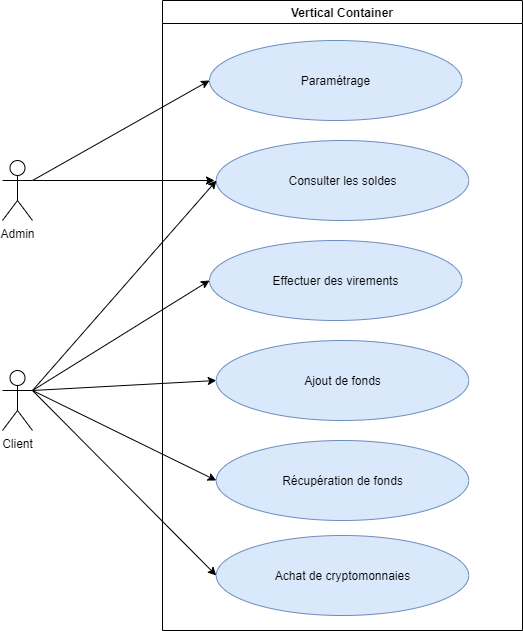

The diagram above was exported from draw.io. Its source (the exported page's mxGraphModel, read from the mxfile embedded in the PNG):
<mxGraphModel dx="782" dy="706" grid="1" gridSize="10" guides="1" tooltips="1" connect="1" arrows="1" fold="1" page="1" pageScale="1" pageWidth="827" pageHeight="1169" math="0" shadow="0">
  <root>
    <mxCell id="0" />
    <mxCell id="1" parent="0" />
    <mxCell id="ehsZQ9bGOjzdATNa1ReI-1" value="Client" style="shape=umlActor;verticalLabelPosition=bottom;verticalAlign=top;html=1;outlineConnect=0;" vertex="1" parent="1">
      <mxGeometry x="80" y="380" width="30" height="60" as="geometry" />
    </mxCell>
    <mxCell id="ehsZQ9bGOjzdATNa1ReI-3" value="Vertical Container" style="swimlane;" vertex="1" parent="1">
      <mxGeometry x="240" y="10" width="360" height="630" as="geometry" />
    </mxCell>
    <mxCell id="ehsZQ9bGOjzdATNa1ReI-6" value="Achat de cryptomonnaies" style="ellipse;whiteSpace=wrap;html=1;fillColor=#dae8fc;strokeColor=#6c8ebf;" vertex="1" parent="ehsZQ9bGOjzdATNa1ReI-3">
      <mxGeometry x="53.75" y="535" width="252.5" height="80" as="geometry" />
    </mxCell>
    <mxCell id="ehsZQ9bGOjzdATNa1ReI-8" value="Ajout de fonds" style="ellipse;whiteSpace=wrap;html=1;fillColor=#dae8fc;strokeColor=#6c8ebf;" vertex="1" parent="ehsZQ9bGOjzdATNa1ReI-3">
      <mxGeometry x="53.75" y="340" width="252.5" height="80" as="geometry" />
    </mxCell>
    <mxCell id="ehsZQ9bGOjzdATNa1ReI-9" value="Récupération de fonds" style="ellipse;whiteSpace=wrap;html=1;fillColor=#dae8fc;strokeColor=#6c8ebf;" vertex="1" parent="ehsZQ9bGOjzdATNa1ReI-3">
      <mxGeometry x="53.75" y="440" width="252.5" height="80" as="geometry" />
    </mxCell>
    <mxCell id="ehsZQ9bGOjzdATNa1ReI-10" value="Effectuer des virements" style="ellipse;whiteSpace=wrap;html=1;fillColor=#dae8fc;strokeColor=#6c8ebf;" vertex="1" parent="ehsZQ9bGOjzdATNa1ReI-3">
      <mxGeometry x="47" y="240" width="252.5" height="80" as="geometry" />
    </mxCell>
    <mxCell id="ehsZQ9bGOjzdATNa1ReI-11" value="Consulter les soldes" style="ellipse;whiteSpace=wrap;html=1;fillColor=#dae8fc;strokeColor=#6c8ebf;" vertex="1" parent="ehsZQ9bGOjzdATNa1ReI-3">
      <mxGeometry x="53.75" y="140" width="252.5" height="80" as="geometry" />
    </mxCell>
    <mxCell id="ehsZQ9bGOjzdATNa1ReI-20" value="Paramétrage" style="ellipse;whiteSpace=wrap;html=1;fillColor=#dae8fc;strokeColor=#6c8ebf;" vertex="1" parent="ehsZQ9bGOjzdATNa1ReI-3">
      <mxGeometry x="47" y="40" width="252.5" height="80" as="geometry" />
    </mxCell>
    <mxCell id="ehsZQ9bGOjzdATNa1ReI-13" value="" style="endArrow=classic;html=1;exitX=1;exitY=0.3333333333333333;exitDx=0;exitDy=0;exitPerimeter=0;" edge="1" parent="1" source="ehsZQ9bGOjzdATNa1ReI-1">
      <mxGeometry width="50" height="50" relative="1" as="geometry">
        <mxPoint x="370" y="360" as="sourcePoint" />
        <mxPoint x="294" y="190" as="targetPoint" />
      </mxGeometry>
    </mxCell>
    <mxCell id="ehsZQ9bGOjzdATNa1ReI-14" value="" style="endArrow=classic;html=1;exitX=1;exitY=0.3333333333333333;exitDx=0;exitDy=0;exitPerimeter=0;entryX=0;entryY=0.5;entryDx=0;entryDy=0;" edge="1" parent="1" source="ehsZQ9bGOjzdATNa1ReI-1" target="ehsZQ9bGOjzdATNa1ReI-10">
      <mxGeometry width="50" height="50" relative="1" as="geometry">
        <mxPoint x="370" y="360" as="sourcePoint" />
        <mxPoint x="300" y="210" as="targetPoint" />
      </mxGeometry>
    </mxCell>
    <mxCell id="ehsZQ9bGOjzdATNa1ReI-15" value="" style="endArrow=classic;html=1;entryX=0;entryY=0.5;entryDx=0;entryDy=0;" edge="1" parent="1" target="ehsZQ9bGOjzdATNa1ReI-8">
      <mxGeometry width="50" height="50" relative="1" as="geometry">
        <mxPoint x="110" y="400" as="sourcePoint" />
        <mxPoint x="420" y="310" as="targetPoint" />
      </mxGeometry>
    </mxCell>
    <mxCell id="ehsZQ9bGOjzdATNa1ReI-16" value="" style="endArrow=classic;html=1;entryX=0;entryY=0.5;entryDx=0;entryDy=0;exitX=1;exitY=0.3333333333333333;exitDx=0;exitDy=0;exitPerimeter=0;" edge="1" parent="1" source="ehsZQ9bGOjzdATNa1ReI-1" target="ehsZQ9bGOjzdATNa1ReI-9">
      <mxGeometry width="50" height="50" relative="1" as="geometry">
        <mxPoint x="370" y="360" as="sourcePoint" />
        <mxPoint x="420" y="310" as="targetPoint" />
      </mxGeometry>
    </mxCell>
    <mxCell id="ehsZQ9bGOjzdATNa1ReI-17" value="" style="endArrow=classic;html=1;exitX=1;exitY=0.3333333333333333;exitDx=0;exitDy=0;exitPerimeter=0;entryX=0;entryY=0.5;entryDx=0;entryDy=0;" edge="1" parent="1" source="ehsZQ9bGOjzdATNa1ReI-1" target="ehsZQ9bGOjzdATNa1ReI-6">
      <mxGeometry width="50" height="50" relative="1" as="geometry">
        <mxPoint x="130" y="300" as="sourcePoint" />
        <mxPoint x="290" y="530" as="targetPoint" />
      </mxGeometry>
    </mxCell>
    <mxCell id="ehsZQ9bGOjzdATNa1ReI-21" value="Admin" style="shape=umlActor;verticalLabelPosition=bottom;verticalAlign=top;html=1;outlineConnect=0;" vertex="1" parent="1">
      <mxGeometry x="80" y="170" width="30" height="60" as="geometry" />
    </mxCell>
    <mxCell id="ehsZQ9bGOjzdATNa1ReI-22" value="" style="endArrow=classic;html=1;entryX=0;entryY=0.5;entryDx=0;entryDy=0;exitX=1;exitY=0.3333333333333333;exitDx=0;exitDy=0;exitPerimeter=0;" edge="1" parent="1" source="ehsZQ9bGOjzdATNa1ReI-21" target="ehsZQ9bGOjzdATNa1ReI-20">
      <mxGeometry width="50" height="50" relative="1" as="geometry">
        <mxPoint x="370" y="360" as="sourcePoint" />
        <mxPoint x="420" y="310" as="targetPoint" />
      </mxGeometry>
    </mxCell>
    <mxCell id="ehsZQ9bGOjzdATNa1ReI-23" value="" style="endArrow=classic;html=1;exitX=1;exitY=0.3333333333333333;exitDx=0;exitDy=0;exitPerimeter=0;" edge="1" parent="1" source="ehsZQ9bGOjzdATNa1ReI-21">
      <mxGeometry width="50" height="50" relative="1" as="geometry">
        <mxPoint x="370" y="360" as="sourcePoint" />
        <mxPoint x="292" y="190" as="targetPoint" />
      </mxGeometry>
    </mxCell>
  </root>
</mxGraphModel>